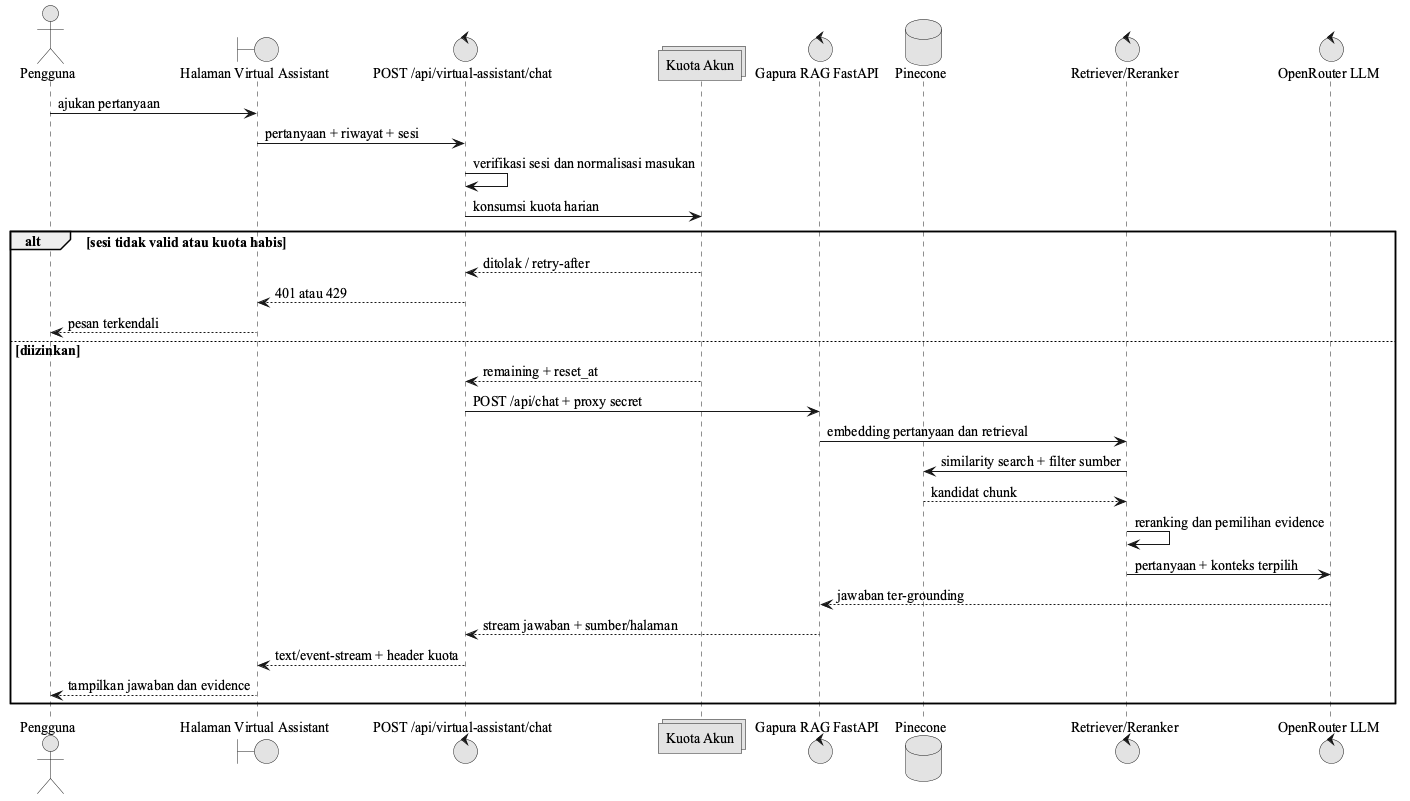

The diagram above was rendered by PlantUML. Its source (embedded in the PNG):
@startuml
skinparam monochrome true
skinparam shadowing false
skinparam defaultFontName "Times New Roman"
skinparam defaultFontSize 14
actor Pengguna
boundary "Halaman Virtual Assistant" as UI
control "POST /api/virtual-assistant/chat" as Proxy
collections "Kuota Akun" as Quota
control "Gapura RAG FastAPI" as RAG
database "Pinecone" as Vector
control "Retriever/Reranker" as Retrieve
control "OpenRouter LLM" as LLM

Pengguna -> UI : ajukan pertanyaan
UI -> Proxy : pertanyaan + riwayat + sesi
Proxy -> Proxy : verifikasi sesi dan normalisasi masukan
Proxy -> Quota : konsumsi kuota harian
alt sesi tidak valid atau kuota habis
  Quota --> Proxy : ditolak / retry-after
  Proxy --> UI : 401 atau 429
  UI --> Pengguna : pesan terkendali
else diizinkan
  Quota --> Proxy : remaining + reset_at
  Proxy -> RAG : POST /api/chat + proxy secret
  RAG -> Retrieve : embedding pertanyaan dan retrieval
  Retrieve -> Vector : similarity search + filter sumber
  Vector --> Retrieve : kandidat chunk
  Retrieve -> Retrieve : reranking dan pemilihan evidence
  Retrieve -> LLM : pertanyaan + konteks terpilih
  LLM --> RAG : jawaban ter-grounding
  RAG --> Proxy : stream jawaban + sumber/halaman
  Proxy --> UI : text/event-stream + header kuota
  UI --> Pengguna : tampilkan jawaban dan evidence
end
@enduml